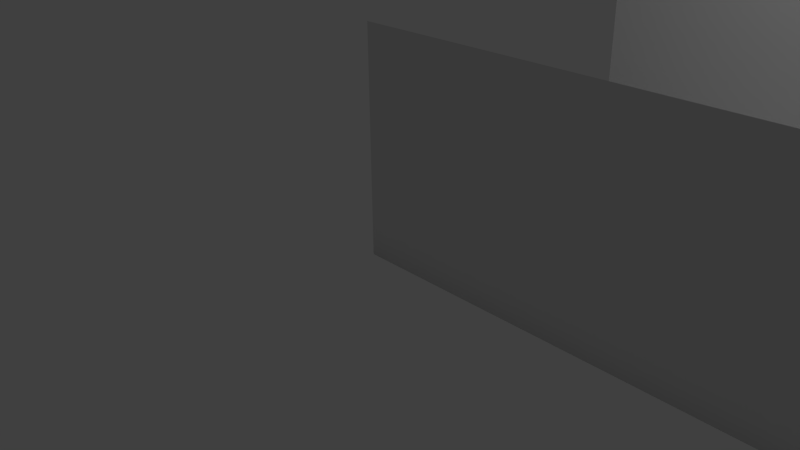 # Source: Track-2.blend  (saved by Blender 2.72.0; exported with 4.5.12 LTS)
import bpy
from mathutils import Matrix  # noqa: F401  (used for matrix-valued properties, if any)

bpy.ops.wm.read_factory_settings(use_empty=True)
scene = bpy.context.scene
scene.name = 'Scene'

# ---- collections
col_collection_1 = bpy.data.collections.new('Collection 1'); scene.collection.children.link(col_collection_1)

# ---- world
world_world = bpy.data.worlds.new('World'); scene.world = world_world
world_world.color = (0.05088, 0.05088, 0.05088)
world_world.use_sun_shadow = False
world_world.sun_shadow_jitter_overblur = 0.0
world_world.cycles.sampling_method = 'MANUAL'
world_world.cycles.sample_map_resolution = 256

# ---- cameras
cam_camera = bpy.data.cameras.new('Camera')
cam_camera.clip_end = 100.0
cam_camera.lens = 35.0
cam_camera.sensor_width = 32.0
cam_camera.sensor_height = 18.0
cam_camera.ortho_scale = 7.314
cam_camera.dof.focus_distance = 0.0
cam_camera.dof.aperture_fstop = 128.0

# ---- lights
light_lamp = bpy.data.lights.new('Lamp', 'POINT')
light_lamp.transmission_factor = 0.0
light_lamp.cutoff_distance = 30.0
light_lamp.energy = 100.0
light_lamp.shadow_buffer_clip_start = 1.001
light_lamp.shadow_soft_size = 0.1
light_lamp.shadow_maximum_resolution = 0.006
light_lamp.use_absolute_resolution = True
light_lamp.cycles.use_multiple_importance_sampling = False

# ---- curves / text
cu_beziercurve_001 = bpy.data.curves.new('BezierCurve.001', 'CURVE')
cu_beziercurve_001.dimensions = '2D'
_sp = cu_beziercurve_001.splines.new('BEZIER'); _sp.bezier_points.add(3)
_sp.bezier_points.foreach_set('co', [0.0, 3.0, 0.0, 0.0, 0.0, 0.0, -5.0, 0.0, 0.0, -5.0, 3.0, 0.0])
_sp.bezier_points.foreach_set('handle_left', [0.0, 4.0, 0.0, 0.0, 1.0, 0.0, -3.333, 0.0, 0.0, -5.0, 2.0, 0.0])
_sp.bezier_points.foreach_set('handle_right', [0.0, 2.0, 0.0, -1.667, 0.0, 0.0, -5.0, 1.0, 0.0, -5.0, 4.0, 0.0])
for _p, _l, _r in zip(_sp.bezier_points, ['ALIGNED', 'VECTOR', 'VECTOR', 'ALIGNED'], ['ALIGNED', 'VECTOR', 'VECTOR', 'ALIGNED']): _p.handle_left_type = _l; _p.handle_right_type = _r
_sp.order_u = 0
_sp.order_v = 0
_sp.resolution_u = 6
cu_beziercurve_001.use_path = True
cu_beziercurve_001.use_path_clamp = True
cu_beziercurve_001.bevel_resolution = 0
cu_beziercurve_001.fill_mode = 'BOTH'
cu_beziercurve = bpy.data.curves.new('BezierCurve', 'CURVE')
cu_beziercurve.dimensions = '2D'
_sp = cu_beziercurve.splines.new('BEZIER'); _sp.bezier_points.add(26)
_sp.bezier_points.foreach_set('co', [0.0, 0.0, 0.0, 200.0, 0.0, 0.0, 291.0, -19.0, 0.0, 387.0, -1.0, 0.0, 495.0, -19.0, 0.0, 520.0, 29.0, 0.0, 494.0, 59.0, 0.0, 488.0, 98.0, 0.0, 504.0, 150.0, 0.0, 479.0, 192.0, 0.0, 424.0, 210.0, 0.0, 441.0, 255.0, 0.0, 499.0, 234.0, 0.0, 533.0, 256.0, 0.0, 557.0, 349.0, 0.0, 509.0, 367.0, 0.0, 541.0, 329.0, 0.0, 575.0, 318.0, 0.0, 615.0, 311.0, 0.0, 655.0, 308.0, 0.0, 689.0, 293.0, 0.0, 738.0, 305.0, 0.0, 778.0, 354.0, 0.0, 832.0, 391.0, 0.0, 883.0, 409.0, 0.0, 858.0, 470.0, 0.0, 612.0, 451.0, 0.0])
_sp.bezier_points.foreach_set('handle_left', [-1.0, 0.0, 0.0, 165.0, 0.0, 0.0, 256.0, -19.0, 0.0, 352.5, 4.914, 0.0, 461.1, -10.28, 0.0, 538.5, 5.869, 0.0, 504.0, 46.88, 0.0, 482.3, 79.52, 0.0, 498.3, 131.5, 0.0, 497.2, 185.4, 0.0, 442.4, 203.9, 0.0, 410.3, 266.1, 0.0, 482.2, 239.7, 0.0, 528.4, 237.0, 0.0, 552.7, 329.9, 0.0, 518.1, 396.6, 0.0, 512.1, 337.6, 0.0, 562.3, 322.2, 0.0, 598.1, 310.6, 0.0, 641.1, 313.6, 0.0, 675.1, 298.6, 0.0, 725.5, 289.3, 0.0, 765.5, 338.3, 0.0, 806.5, 382.2, 0.0, 857.9, 399.3, 0.0, 900.4, 472.0, 0.0, 654.4, 453.0, 0.0])
_sp.bezier_points.foreach_set('handle_right', [1.0, 0.0, 0.0, 235.0, 0.0, 0.0, 326.0, -19.0, 0.0, 422.0, -7.0, 0.0, 530.0, -28.0, 0.0, 509.8, 41.79, 0.0, 485.2, 69.59, 0.0, 494.7, 119.7, 0.0, 510.7, 171.7, 0.0, 454.7, 200.7, 0.0, 391.7, 220.7, 0.0, 467.9, 245.3, 0.0, 519.8, 227.0, 0.0, 538.8, 279.6, 0.0, 564.8, 383.6, 0.0, 503.2, 348.1, 0.0, 559.9, 323.4, 0.0, 591.0, 312.7, 0.0, 634.7, 311.5, 0.0, 673.3, 300.6, 0.0, 707.3, 285.6, 0.0, 754.8, 326.1, 0.0, 794.8, 375.1, 0.0, 855.5, 399.2, 0.0, 919.5, 423.2, 0.0, 828.4, 468.6, 0.0, 582.4, 449.6, 0.0])
for _p, _l, _r in zip(_sp.bezier_points, ['ALIGNED', 'ALIGNED', 'ALIGNED', 'ALIGNED', 'ALIGNED', 'ALIGNED', 'ALIGNED', 'ALIGNED', 'ALIGNED', 'ALIGNED', 'ALIGNED', 'ALIGNED', 'ALIGNED', 'ALIGNED', 'ALIGNED', 'ALIGNED', 'ALIGNED', 'ALIGNED', 'ALIGNED', 'ALIGNED', 'ALIGNED', 'ALIGNED', 'ALIGNED', 'ALIGNED', 'ALIGNED', 'ALIGNED', 'ALIGNED'], ['ALIGNED', 'ALIGNED', 'ALIGNED', 'ALIGNED', 'ALIGNED', 'ALIGNED', 'ALIGNED', 'ALIGNED', 'ALIGNED', 'ALIGNED', 'ALIGNED', 'ALIGNED', 'ALIGNED', 'ALIGNED', 'ALIGNED', 'ALIGNED', 'ALIGNED', 'ALIGNED', 'ALIGNED', 'ALIGNED', 'ALIGNED', 'ALIGNED', 'ALIGNED', 'ALIGNED', 'ALIGNED', 'ALIGNED', 'ALIGNED']): _p.handle_left_type = _l; _p.handle_right_type = _r
_sp.order_u = 0
_sp.order_v = 0
cu_beziercurve.use_path = True
cu_beziercurve.use_path_clamp = True
cu_beziercurve.bevel_mode = 'OBJECT'
cu_beziercurve.bevel_resolution = 0
cu_beziercurve.fill_mode = 'BOTH'

# ---- objects
ob_beziercurve_001 = bpy.data.objects.new('BezierCurve.001', cu_beziercurve_001)
ob_beziercurve = bpy.data.objects.new('BezierCurve', cu_beziercurve)
ob_lamp = bpy.data.objects.new('Lamp', light_lamp)
ob_camera = bpy.data.objects.new('Camera', cam_camera)

# ---- transforms, parenting, visibility, modifiers, constraints
ob_beziercurve_001.location = (-3.0, 5.0, 0.0)
ob_beziercurve_001.lineart.crease_threshold = 0.0
ob_beziercurve.location = (0.0, 0.0, 0.0)
ob_beziercurve.lineart.crease_threshold = 0.0
ob_lamp.location = (4.076, 1.005, 5.904)
ob_lamp.rotation_euler = (0.6503, 0.05522, 1.866)
ob_lamp.lock_rotations_4d = False
ob_lamp.empty_display_type = 'ARROWS'
ob_lamp.color = (0.0, 0.0, 0.0, 0.0)
ob_lamp.lineart.crease_threshold = 0.0
ob_camera.location = (7.481, -6.508, 5.344)
ob_camera.rotation_euler = (1.109, 0.01082, 0.8149)
ob_camera.lock_rotations_4d = False
ob_camera.empty_display_type = 'ARROWS'
ob_camera.color = (0.0, 0.0, 0.0, 0.0)
ob_camera.display_type = 'WIRE'
ob_camera.lineart.crease_threshold = 0.0
cu_beziercurve.bevel_object = ob_beziercurve_001

# ---- collection membership
col_collection_1.objects.link(ob_beziercurve_001)
col_collection_1.objects.link(ob_beziercurve)
col_collection_1.objects.link(ob_lamp)
col_collection_1.objects.link(ob_camera)

# ---- scene / render settings (as saved in the file)
scene.camera = ob_camera
scene.frame_start = 1; scene.frame_end = 250; scene.frame_set(1)
scene.render.engine = 'BLENDER_EEVEE_NEXT'
scene.render.resolution_percentage = 50
scene.render.dither_intensity = 0.0
scene.cycles.use_denoising = False
scene.cycles.samples = 10
scene.cycles.sampling_pattern = 'TABULATED_SOBOL'
scene.cycles.light_sampling_threshold = 0.0
scene.cycles.use_adaptive_sampling = False
scene.cycles.use_light_tree = False
scene.cycles.blur_glossy = 0.0
scene.cycles.pixel_filter_type = 'GAUSSIAN'
scene.cycles.sample_clamp_indirect = 0.0
scene.view_settings.view_transform = 'Standard'
bpy.context.view_layer.update()
